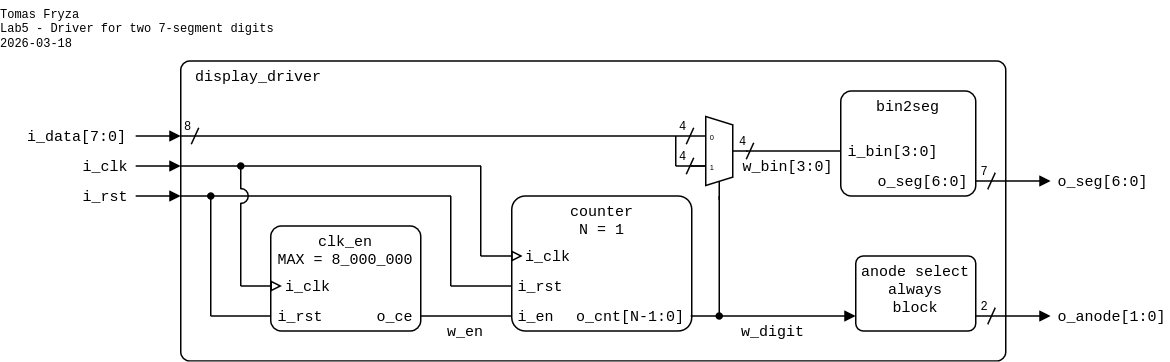

The diagram above was exported from draw.io. Its source (the exported page's mxGraphModel, read from the mxfile embedded in the PNG):
<mxGraphModel dx="2795" dy="3018" grid="1" gridSize="10" guides="1" tooltips="1" connect="1" arrows="1" fold="1" page="1" pageScale="1" pageWidth="1654" pageHeight="2336" math="0" shadow="0">
  <root>
    <mxCell id="0" />
    <mxCell id="1" parent="0" />
    <mxCell id="2" parent="1" style="rounded=1;arcSize=3;whiteSpace=wrap;html=1;align=left;verticalAlign=top;fontFamily=Courier New;absoluteArcSize=0;fillColor=none;fontSize=10;spacingLeft=10;connectable=0;imageHeight=24;spacing=0;" value="display_driver" vertex="1">
      <mxGeometry height="200" width="550" x="2120" y="-360" as="geometry" />
    </mxCell>
    <mxCell id="3" parent="1" style="rounded=1;arcSize=10;align=center;verticalAlign=top;fontFamily=Courier New;absoluteArcSize=0;fillColor=none;points=[[0,0,0,0,0],[0,0.25,0,0,0],[0,0.5,0,0,0],[0,0.75,0,0,0],[0,1,0,0,0],[0.25,0,0,0,0],[0.25,1,0,0,0],[0.5,0,0,0,0],[0.5,1,0,0,0],[0.75,0,0,0,0],[0.75,1,0,0,0],[1,0,0,0,0],[1,0.25,0,0,0],[1,0.5,0,0,0],[1,0.75,0,0,0],[1,1,0,0,0]];connectable=0;snapToPoint=0;fixDash=0;metaEdit=0;autosize=0;fontSize=10;spacingLeft=0;labelBorderColor=none;spacingTop=0;spacing=0;labelBackgroundColor=none;whiteSpace=wrap;html=1;strokeWidth=1;shadow=0;glass=0;" value="clk_en&lt;div&gt;MAX = 8_000_000&lt;br&gt;&lt;/div&gt;" vertex="1">
      <mxGeometry height="70" width="100" x="2180" y="-250" as="geometry" />
    </mxCell>
    <mxCell id="4" parent="1" style="text;html=1;align=right;verticalAlign=middle;whiteSpace=wrap;rounded=0;fontFamily=Courier New;fontSize=10;fillOpacity=100;spacing=0;spacingRight=5;connectable=0;" value="o_ce" vertex="1">
      <mxGeometry height="20" width="30" x="2250" y="-200" as="geometry" />
    </mxCell>
    <mxCell id="5" edge="1" parent="1" style="endArrow=none;html=1;rounded=0;endFill=0;endSize=5;startSize=5;" value="">
      <mxGeometry height="50" relative="1" width="50" as="geometry">
        <mxPoint x="2497" y="-300" as="sourcePoint" />
        <mxPoint x="2560" y="-300" as="targetPoint" />
      </mxGeometry>
    </mxCell>
    <mxCell id="6" edge="1" parent="1" style="endArrow=block;html=1;rounded=0;endFill=1;endSize=5;startSize=5;" value="">
      <mxGeometry height="50" relative="1" width="50" as="geometry">
        <mxPoint x="2090" y="-310" as="sourcePoint" />
        <mxPoint x="2120" y="-310" as="targetPoint" />
      </mxGeometry>
    </mxCell>
    <mxCell id="7" parent="1" style="text;html=1;align=right;verticalAlign=middle;whiteSpace=wrap;rounded=0;fontFamily=Courier New;fontSize=10;fillOpacity=100;spacing=0;spacingLeft=0;connectable=0;spacingRight=5;" value="i_data[7:0]" vertex="1">
      <mxGeometry height="20" width="79" x="2010" y="-320" as="geometry" />
    </mxCell>
    <mxCell id="8" parent="1" style="text;html=1;align=center;verticalAlign=middle;whiteSpace=wrap;rounded=0;fontFamily=Courier New;fontSize=10;fillOpacity=100;spacing=2;spacingLeft=0;connectable=0;" value="w_bin[3:0]" vertex="1">
      <mxGeometry height="20" width="70" x="2490" y="-300" as="geometry" />
    </mxCell>
    <mxCell id="9" parent="1" style="shadow=0;dashed=0;align=center;html=1;strokeWidth=1;shape=mxgraph.electrical.abstract.mux2;whiteSpace=wrap;fontSize=10;fontFamily=Courier New;fontColor=none;noLabel=1;connectable=0;" value="Mux" vertex="1">
      <mxGeometry height="56" width="38" x="2460" y="-323" as="geometry" />
    </mxCell>
    <mxCell id="10" edge="1" parent="1" style="endArrow=none;html=1;rounded=0;endFill=0;endSize=5;startSize=5;" value="">
      <mxGeometry height="50" relative="1" width="50" as="geometry">
        <mxPoint x="2120" y="-310" as="sourcePoint" />
        <mxPoint x="2460" y="-310" as="targetPoint" />
      </mxGeometry>
    </mxCell>
    <mxCell id="11" edge="1" parent="1" style="endArrow=none;html=1;rounded=0;endFill=0;endSize=5;startSize=5;" value="">
      <mxGeometry height="50" relative="1" width="50" as="geometry">
        <mxPoint x="2450" y="-290" as="sourcePoint" />
        <mxPoint x="2470" y="-290" as="targetPoint" />
      </mxGeometry>
    </mxCell>
    <mxCell id="12" edge="1" parent="1" style="endArrow=oval;html=1;rounded=0;startArrow=none;startFill=0;endSize=4;startSize=4;endFill=1;" value="">
      <mxGeometry height="50" relative="1" width="50" as="geometry">
        <mxPoint x="2479" y="-270" as="sourcePoint" />
        <mxPoint x="2479" y="-190" as="targetPoint" />
      </mxGeometry>
    </mxCell>
    <mxCell id="13" edge="1" parent="1" style="endArrow=block;html=1;rounded=0;endFill=1;orthogonal=1;endSize=5;startSize=5;" value="">
      <mxGeometry height="50" relative="1" width="50" as="geometry">
        <mxPoint x="2460" y="-190" as="sourcePoint" />
        <mxPoint x="2570" y="-190" as="targetPoint" />
      </mxGeometry>
    </mxCell>
    <mxCell id="14" parent="1" style="text;html=1;align=left;verticalAlign=middle;whiteSpace=wrap;rounded=0;fontFamily=Courier New;fontSize=10;fillOpacity=100;spacing=0;spacingLeft=5;connectable=0;" value="o_anode[1:0]" vertex="1">
      <mxGeometry height="20" width="80" x="2700" y="-200" as="geometry" />
    </mxCell>
    <mxCell id="15" edge="1" parent="1" style="endArrow=block;html=1;rounded=0;endFill=1;endSize=5;startSize=5;" value="">
      <mxGeometry height="50" relative="1" width="50" as="geometry">
        <Array as="points" />
        <mxPoint x="2650" y="-280" as="sourcePoint" />
        <mxPoint x="2700" y="-280" as="targetPoint" />
      </mxGeometry>
    </mxCell>
    <mxCell id="16" parent="1" style="text;html=1;align=left;verticalAlign=middle;whiteSpace=wrap;rounded=0;fontFamily=Courier New;fontSize=10;fillOpacity=100;spacing=0;spacingLeft=5;connectable=0;" value="o_seg[6:0]" vertex="1">
      <mxGeometry height="20" width="70" x="2700" y="-290" as="geometry" />
    </mxCell>
    <mxCell id="17" parent="1" style="text;html=1;align=center;verticalAlign=middle;whiteSpace=wrap;rounded=0;fontFamily=Courier New;fontSize=8;fillOpacity=100;spacing=2;spacingRight=0;connectable=0;" value="7" vertex="1">
      <mxGeometry height="20" width="10" x="2651" y="-296" as="geometry" />
    </mxCell>
    <mxCell id="18" edge="1" parent="1" style="endArrow=none;html=1;rounded=0;startArrow=none;startFill=0;endSize=4;startSize=4;" value="">
      <mxGeometry height="50" relative="1" width="50" as="geometry">
        <mxPoint x="2663" y="-285.5" as="sourcePoint" />
        <mxPoint x="2658" y="-274.5" as="targetPoint" />
      </mxGeometry>
    </mxCell>
    <mxCell id="19" parent="1" style="text;html=1;align=center;verticalAlign=middle;whiteSpace=wrap;rounded=0;fontFamily=Courier New;fontSize=8;fillOpacity=100;spacing=2;spacingRight=0;connectable=0;" value="4" vertex="1">
      <mxGeometry height="20" width="10" x="2450" y="-306" as="geometry" />
    </mxCell>
    <mxCell id="20" edge="1" parent="1" style="endArrow=none;html=1;rounded=0;startArrow=none;startFill=0;endSize=4;startSize=4;" value="">
      <mxGeometry height="50" relative="1" width="50" as="geometry">
        <mxPoint x="2462" y="-295.5" as="sourcePoint" />
        <mxPoint x="2457" y="-284.5" as="targetPoint" />
      </mxGeometry>
    </mxCell>
    <mxCell id="21" parent="1" style="text;html=1;align=center;verticalAlign=middle;whiteSpace=wrap;rounded=0;fontFamily=Courier New;fontSize=8;fillOpacity=100;spacing=2;spacingRight=0;connectable=0;" value="4" vertex="1">
      <mxGeometry height="20" width="10" x="2450" y="-326" as="geometry" />
    </mxCell>
    <mxCell id="22" edge="1" parent="1" style="endArrow=none;html=1;rounded=0;startArrow=none;startFill=0;endSize=4;startSize=4;" value="">
      <mxGeometry height="50" relative="1" width="50" as="geometry">
        <mxPoint x="2462" y="-315.5" as="sourcePoint" />
        <mxPoint x="2457" y="-304.5" as="targetPoint" />
      </mxGeometry>
    </mxCell>
    <mxCell id="23" parent="1" style="text;html=1;align=center;verticalAlign=middle;whiteSpace=wrap;rounded=0;fontFamily=Courier New;fontSize=8;fillOpacity=100;spacing=2;spacingRight=0;connectable=0;" value="4" vertex="1">
      <mxGeometry height="20" width="10" x="2490" y="-316" as="geometry" />
    </mxCell>
    <mxCell id="24" edge="1" parent="1" style="endArrow=none;html=1;rounded=0;startArrow=none;startFill=0;endSize=4;startSize=4;" value="">
      <mxGeometry height="50" relative="1" width="50" as="geometry">
        <mxPoint x="2502" y="-305.5" as="sourcePoint" />
        <mxPoint x="2497" y="-294.5" as="targetPoint" />
      </mxGeometry>
    </mxCell>
    <mxCell id="25" parent="1" style="text;html=1;align=left;verticalAlign=top;whiteSpace=wrap;rounded=0;fontFamily=Courier New;fontSize=8;fillOpacity=100;spacing=0;spacingLeft=0;connectable=0;" value="&lt;div&gt;Tomas Fryza&lt;/div&gt;&lt;div&gt;Lab5 - Driver for two 7-segment digits&lt;/div&gt;&lt;div&gt;2026-03-18&lt;/div&gt;" vertex="1">
      <mxGeometry height="40" width="200" x="2000" y="-400" as="geometry" />
    </mxCell>
    <mxCell id="26" edge="1" parent="1" style="endArrow=none;html=1;rounded=0;startArrow=none;startFill=0;endSize=4;startSize=4;" value="">
      <mxGeometry height="50" relative="1" width="50" as="geometry">
        <mxPoint x="2450" y="-310" as="sourcePoint" />
        <mxPoint x="2450" y="-290" as="targetPoint" />
      </mxGeometry>
    </mxCell>
    <mxCell id="27" parent="1" style="text;html=1;align=center;verticalAlign=middle;whiteSpace=wrap;rounded=0;fontFamily=Courier New;fontSize=8;fillOpacity=100;spacing=2;spacingRight=0;connectable=0;" value="8" vertex="1">
      <mxGeometry height="20" width="10" x="2120" y="-326" as="geometry" />
    </mxCell>
    <mxCell id="28" edge="1" parent="1" style="endArrow=none;html=1;rounded=0;startArrow=none;startFill=0;endSize=4;startSize=4;" value="">
      <mxGeometry height="50" relative="1" width="50" as="geometry">
        <mxPoint x="2132" y="-315.5" as="sourcePoint" />
        <mxPoint x="2127" y="-304.5" as="targetPoint" />
      </mxGeometry>
    </mxCell>
    <mxCell id="29" edge="1" parent="1" style="endArrow=none;html=1;rounded=0;endFill=0;endSize=5;startSize=5;" value="">
      <mxGeometry height="50" relative="1" width="50" as="geometry">
        <mxPoint x="2280" y="-190" as="sourcePoint" />
        <mxPoint x="2340" y="-190" as="targetPoint" />
      </mxGeometry>
    </mxCell>
    <mxCell id="30" edge="1" parent="1" style="endArrow=block;html=1;rounded=0;endFill=0;endSize=5;startSize=5;" value="">
      <mxGeometry height="50" relative="1" width="50" as="geometry">
        <mxPoint x="2160" y="-210" as="sourcePoint" />
        <mxPoint x="2187.5" y="-210" as="targetPoint" />
      </mxGeometry>
    </mxCell>
    <mxCell id="31" parent="1" style="text;html=1;align=right;verticalAlign=middle;whiteSpace=wrap;rounded=0;fontFamily=Courier New;fontSize=10;fillOpacity=100;spacing=0;spacingLeft=0;connectable=0;spacingRight=5;" value="i_rst" vertex="1">
      <mxGeometry height="20" width="39.59" x="2050" y="-280" as="geometry" />
    </mxCell>
    <mxCell id="32" edge="1" parent="1" style="endArrow=none;html=1;rounded=0;endFill=0;endSize=5;startSize=5;" value="">
      <mxGeometry height="50" relative="1" width="50" as="geometry">
        <mxPoint x="2140" y="-190" as="sourcePoint" />
        <mxPoint x="2180" y="-190" as="targetPoint" />
      </mxGeometry>
    </mxCell>
    <mxCell id="33" edge="1" parent="1" style="endArrow=none;html=1;rounded=0;startArrow=oval;startFill=1;endSize=4;startSize=4;" value="">
      <mxGeometry height="50" relative="1" width="50" as="geometry">
        <mxPoint x="2140" y="-270" as="sourcePoint" />
        <mxPoint x="2140" y="-190" as="targetPoint" />
      </mxGeometry>
    </mxCell>
    <mxCell id="34" edge="1" parent="1" style="endArrow=none;html=1;rounded=0;startArrow=none;startFill=0;endSize=4;startSize=4;" value="">
      <mxGeometry height="50" relative="1" width="50" as="geometry">
        <mxPoint x="2160" y="-265.5" as="sourcePoint" />
        <mxPoint x="2160" y="-210" as="targetPoint" />
      </mxGeometry>
    </mxCell>
    <mxCell id="35" parent="1" style="text;html=1;align=left;verticalAlign=middle;whiteSpace=wrap;rounded=0;fontFamily=Courier New;fontSize=10;fillOpacity=100;spacingLeft=5;connectable=0;spacing=0;" value="i_rst" vertex="1">
      <mxGeometry height="20" width="40" x="2180" y="-200" as="geometry" />
    </mxCell>
    <mxCell id="36" parent="1" style="text;html=1;align=left;verticalAlign=middle;whiteSpace=wrap;rounded=0;fontFamily=Courier New;fontSize=10;fillOpacity=100;spacing=0;spacingLeft=10;connectable=0;" value="i_clk" vertex="1">
      <mxGeometry height="20" width="40.64" x="2180" y="-220" as="geometry" />
    </mxCell>
    <mxCell id="37" edge="1" parent="1" style="endArrow=none;html=1;rounded=0;endFill=0;endSize=5;startSize=5;" value="">
      <mxGeometry height="50" relative="1" width="50" as="geometry">
        <mxPoint x="2120" y="-290" as="sourcePoint" />
        <mxPoint x="2320" y="-290" as="targetPoint" />
      </mxGeometry>
    </mxCell>
    <mxCell id="38" edge="1" parent="1" style="endArrow=none;html=1;rounded=0;endFill=0;endSize=5;startSize=5;" value="">
      <mxGeometry height="50" relative="1" width="50" as="geometry">
        <mxPoint x="2120" y="-270" as="sourcePoint" />
        <mxPoint x="2300" y="-270" as="targetPoint" />
      </mxGeometry>
    </mxCell>
    <mxCell id="39" edge="1" parent="1" style="endArrow=block;html=1;rounded=0;endFill=1;endSize=5;startSize=5;" value="">
      <mxGeometry height="50" relative="1" width="50" as="geometry">
        <mxPoint x="2090" y="-270" as="sourcePoint" />
        <mxPoint x="2120" y="-270" as="targetPoint" />
      </mxGeometry>
    </mxCell>
    <mxCell id="40" edge="1" parent="1" style="endArrow=block;html=1;rounded=0;endFill=1;endSize=5;startSize=5;" value="">
      <mxGeometry height="50" relative="1" width="50" as="geometry">
        <mxPoint x="2090" y="-290" as="sourcePoint" />
        <mxPoint x="2120" y="-290" as="targetPoint" />
      </mxGeometry>
    </mxCell>
    <mxCell id="41" parent="1" style="text;html=1;align=right;verticalAlign=middle;whiteSpace=wrap;rounded=0;fontFamily=Courier New;fontSize=10;fillOpacity=100;spacing=0;spacingLeft=0;connectable=0;spacingRight=5;" value="i_clk" vertex="1">
      <mxGeometry height="20" width="40" x="2050" y="-300" as="geometry" />
    </mxCell>
    <mxCell id="42" edge="1" parent="1" style="endArrow=oval;html=1;rounded=0;startArrow=none;startFill=0;endSize=4;startSize=4;endFill=1;" value="">
      <mxGeometry height="50" relative="1" width="50" as="geometry">
        <mxPoint x="2160" y="-274.5" as="sourcePoint" />
        <mxPoint x="2160" y="-290" as="targetPoint" />
      </mxGeometry>
    </mxCell>
    <mxCell id="43" parent="1" style="verticalLabelPosition=bottom;verticalAlign=top;html=1;shape=mxgraph.basic.arc;startAngle=0.75;endAngle=0.25;aspect=fixed;connectable=0;rotation=90;" value="" vertex="1">
      <mxGeometry height="10" width="10" x="2155" y="-275" as="geometry" />
    </mxCell>
    <mxCell id="44" edge="1" parent="1" style="endArrow=none;html=1;rounded=0;startArrow=none;startFill=0;endSize=4;startSize=4;" value="">
      <mxGeometry height="50" relative="1" width="50" as="geometry">
        <mxPoint x="2320" y="-230" as="sourcePoint" />
        <mxPoint x="2320" y="-290" as="targetPoint" />
      </mxGeometry>
    </mxCell>
    <mxCell id="45" edge="1" parent="1" style="endArrow=none;html=1;rounded=0;startArrow=none;startFill=0;endSize=4;startSize=4;" value="">
      <mxGeometry height="50" relative="1" width="50" as="geometry">
        <mxPoint x="2300" y="-270" as="sourcePoint" />
        <mxPoint x="2300" y="-210" as="targetPoint" />
      </mxGeometry>
    </mxCell>
    <mxCell id="46" edge="1" parent="1" style="endArrow=block;html=1;rounded=0;endFill=0;endSize=5;startSize=5;" value="">
      <mxGeometry height="50" relative="1" width="50" as="geometry">
        <mxPoint x="2320" y="-230" as="sourcePoint" />
        <mxPoint x="2348" y="-230" as="targetPoint" />
      </mxGeometry>
    </mxCell>
    <mxCell id="47" edge="1" parent="1" style="endArrow=none;html=1;rounded=0;endFill=0;endSize=5;startSize=5;" value="">
      <mxGeometry height="50" relative="1" width="50" as="geometry">
        <mxPoint x="2300" y="-210" as="sourcePoint" />
        <mxPoint x="2340" y="-210" as="targetPoint" />
      </mxGeometry>
    </mxCell>
    <mxCell id="48" parent="1" style="text;html=1;align=center;verticalAlign=middle;whiteSpace=wrap;rounded=0;fontFamily=Courier New;fontSize=10;fillOpacity=100;spacing=2;spacingLeft=0;connectable=0;" value="w_en" vertex="1">
      <mxGeometry height="20" width="60" x="2280" y="-190" as="geometry" />
    </mxCell>
    <mxCell id="49" parent="1" style="text;html=1;align=center;verticalAlign=middle;whiteSpace=wrap;rounded=0;fontFamily=Courier New;fontSize=10;fillOpacity=100;spacing=2;spacingLeft=0;connectable=0;" value="w_digit" vertex="1">
      <mxGeometry height="20" width="110" x="2460" y="-190" as="geometry" />
    </mxCell>
    <mxCell id="50" parent="1" style="rounded=1;arcSize=10;align=center;verticalAlign=top;fontFamily=Courier New;absoluteArcSize=0;fillColor=none;points=[[0,0,0,0,0],[0,0.25,0,0,0],[0,0.5,0,0,0],[0,0.75,0,0,0],[0,1,0,0,0],[0.25,0,0,0,0],[0.25,1,0,0,0],[0.5,0,0,0,0],[0.5,1,0,0,0],[0.75,0,0,0,0],[0.75,1,0,0,0],[1,0,0,0,0],[1,0.25,0,0,0],[1,0.5,0,0,0],[1,0.75,0,0,0],[1,1,0,0,0]];connectable=0;snapToPoint=0;fixDash=0;metaEdit=0;autosize=0;fontSize=10;spacingLeft=0;labelBorderColor=none;spacingTop=0;spacing=0;labelBackgroundColor=none;whiteSpace=wrap;html=1;strokeWidth=1;shadow=0;glass=0;" value="anode select&lt;br&gt;always&lt;br&gt;block" vertex="1">
      <mxGeometry height="50" width="80" x="2570" y="-230" as="geometry" />
    </mxCell>
    <mxCell id="51" edge="1" parent="1" style="endArrow=block;html=1;rounded=0;endFill=1;orthogonal=1;endSize=5;startSize=5;" value="">
      <mxGeometry height="50" relative="1" width="50" as="geometry">
        <mxPoint x="2650" y="-190" as="sourcePoint" />
        <mxPoint x="2700" y="-190" as="targetPoint" />
      </mxGeometry>
    </mxCell>
    <mxCell id="52" parent="1" style="text;html=1;align=center;verticalAlign=middle;whiteSpace=wrap;rounded=0;fontFamily=Courier New;fontSize=8;fillOpacity=100;spacing=2;spacingRight=0;connectable=0;" value="2" vertex="1">
      <mxGeometry height="20" width="10" x="2651" y="-206" as="geometry" />
    </mxCell>
    <mxCell id="53" edge="1" parent="1" style="endArrow=none;html=1;rounded=0;startArrow=none;startFill=0;endSize=4;startSize=4;" value="">
      <mxGeometry height="50" relative="1" width="50" as="geometry">
        <mxPoint x="2663" y="-195.5" as="sourcePoint" />
        <mxPoint x="2658" y="-184.5" as="targetPoint" />
      </mxGeometry>
    </mxCell>
    <mxCell id="54" parent="1" style="rounded=0;whiteSpace=wrap;html=1;strokeColor=none;" value="" vertex="1">
      <mxGeometry height="15" width="20" x="2480" y="-275" as="geometry" />
    </mxCell>
    <mxCell id="55" parent="1" style="rounded=1;arcSize=10;align=center;verticalAlign=top;fontFamily=Courier New;absoluteArcSize=0;fillColor=none;points=[[0,0,0,0,0],[0,0.25,0,0,0],[0,0.5,0,0,0],[0,0.75,0,0,0],[0,1,0,0,0],[0.25,0,0,0,0],[0.25,1,0,0,0],[0.5,0,0,0,0],[0.5,1,0,0,0],[0.75,0,0,0,0],[0.75,1,0,0,0],[1,0,0,0,0],[1,0.25,0,0,0],[1,0.5,0,0,0],[1,0.75,0,0,0],[1,1,0,0,0]];connectable=0;snapToPoint=0;fixDash=0;metaEdit=0;autosize=0;fontSize=10;spacingLeft=0;labelBorderColor=none;spacingTop=0;spacing=0;labelBackgroundColor=none;whiteSpace=wrap;html=1;strokeWidth=1;shadow=0;glass=0;" value="bin2seg" vertex="1">
      <mxGeometry height="70" width="90" x="2560" y="-340" as="geometry" />
    </mxCell>
    <mxCell id="56" parent="1" style="text;html=1;align=left;verticalAlign=middle;whiteSpace=wrap;rounded=0;fontFamily=Courier New;fontSize=10;fillOpacity=100;spacingLeft=5;connectable=0;spacing=0;" value="i_bin[3:0]" vertex="1">
      <mxGeometry height="20" width="70" x="2560" y="-310" as="geometry" />
    </mxCell>
    <mxCell id="57" parent="1" style="text;html=1;align=right;verticalAlign=middle;whiteSpace=wrap;rounded=0;fontFamily=Courier New;fontSize=10;fillOpacity=100;spacing=0;spacingRight=5;connectable=0;" value="o_seg[6:0]" vertex="1">
      <mxGeometry height="20" width="80" x="2570" y="-290" as="geometry" />
    </mxCell>
    <mxCell id="58" parent="1" style="rounded=1;arcSize=10;align=center;verticalAlign=top;fontFamily=Courier New;absoluteArcSize=0;fillColor=none;points=[[0,0,0,0,0],[0,0.25,0,0,0],[0,0.5,0,0,0],[0,0.75,0,0,0],[0,1,0,0,0],[0.25,0,0,0,0],[0.25,1,0,0,0],[0.5,0,0,0,0],[0.5,1,0,0,0],[0.75,0,0,0,0],[0.75,1,0,0,0],[1,0,0,0,0],[1,0.25,0,0,0],[1,0.5,0,0,0],[1,0.75,0,0,0],[1,1,0,0,0]];connectable=0;snapToPoint=0;fixDash=0;metaEdit=0;autosize=0;fontSize=10;spacingLeft=0;labelBorderColor=none;spacingTop=0;spacing=0;labelBackgroundColor=none;whiteSpace=wrap;html=1;strokeWidth=1;shadow=0;glass=0;" value="&lt;div&gt;counter&lt;/div&gt;&lt;div&gt;N = 1&lt;/div&gt;" vertex="1">
      <mxGeometry height="90" width="120" x="2340.6400000000003" y="-270" as="geometry" />
    </mxCell>
    <mxCell id="59" parent="1" style="text;html=1;align=left;verticalAlign=middle;whiteSpace=wrap;rounded=0;fontFamily=Courier New;fontSize=10;fillOpacity=100;spacingLeft=5;connectable=0;spacing=0;" value="i_rst" vertex="1">
      <mxGeometry height="20" width="40.64" x="2340" y="-220" as="geometry" />
    </mxCell>
    <mxCell id="60" parent="1" style="text;html=1;align=left;verticalAlign=middle;whiteSpace=wrap;rounded=0;fontFamily=Courier New;fontSize=10;fillOpacity=100;spacing=0;spacingLeft=10;connectable=0;" value="i_clk" vertex="1">
      <mxGeometry height="20" width="40.64" x="2340" y="-240" as="geometry" />
    </mxCell>
    <mxCell id="61" parent="1" style="text;html=1;align=right;verticalAlign=middle;whiteSpace=wrap;rounded=0;fontFamily=Courier New;fontSize=10;fillOpacity=100;spacing=0;spacingRight=5;connectable=0;" value="o_cnt[N-1:0]" vertex="1">
      <mxGeometry height="20" width="80" x="2380.6400000000003" y="-200" as="geometry" />
    </mxCell>
    <mxCell id="62" parent="1" style="text;html=1;align=left;verticalAlign=middle;whiteSpace=wrap;rounded=0;fontFamily=Courier New;fontSize=10;fillOpacity=100;spacingLeft=5;connectable=0;spacing=0;" value="i_en" vertex="1">
      <mxGeometry height="20" width="30.64" x="2340" y="-200" as="geometry" />
    </mxCell>
  </root>
</mxGraphModel>